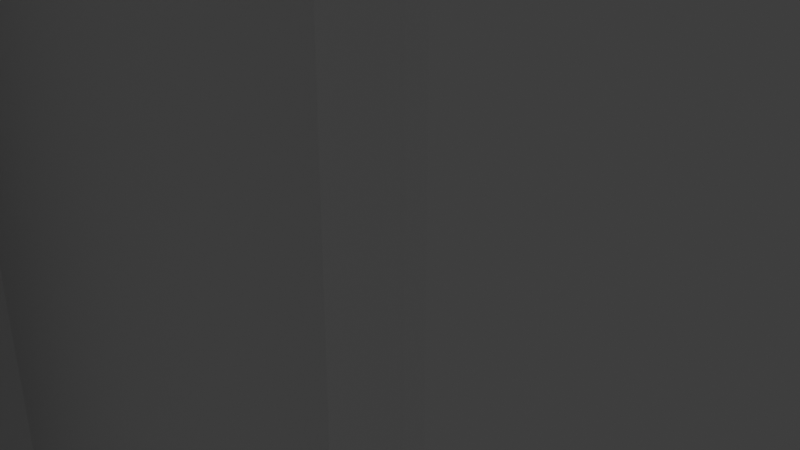 # Source: z_axis_tensioner_block.blend  (saved by Blender 2.80.75; exported with 4.5.12 LTS)
import bpy
from mathutils import Matrix  # noqa: F401  (used for matrix-valued properties, if any)

bpy.ops.wm.read_factory_settings(use_empty=True)
scene = bpy.context.scene
scene.name = 'Scene'

# ---- collections
col_collection = bpy.data.collections.new('Collection'); scene.collection.children.link(col_collection)

# ---- world
world_world = bpy.data.worlds.new('World'); scene.world = world_world
world_world.use_nodes = True; world_world.node_tree.nodes.clear()
_N = world_world.node_tree.nodes; _L = world_world.node_tree.links
n0 = _N.new('ShaderNodeOutputWorld'); n0.name = 'World Output'; n0.location = (300, 300)
n1 = _N.new('ShaderNodeBackground'); n1.name = 'Background'; n1.location = (10, 300)
n1.inputs[0].default_value = (0.05088, 0.05088, 0.05088, 1.0)
_L.new(n1.outputs[0], n0.inputs[0])
n0.is_active_output = True
world_world.color = (0.05088, 0.05088, 0.05088)
world_world.use_sun_shadow = False
world_world.sun_shadow_jitter_overblur = 0.0

# ---- cameras
cam_camera = bpy.data.cameras.new('Camera')
cam_camera.clip_end = 100.0
cam_camera.ortho_scale = 7.314

# ---- lights
light_light = bpy.data.lights.new('Light', 'POINT')
light_light.transmission_factor = 0.0
light_light.energy = 1000.0
light_light.shadow_soft_size = 0.1
light_light.shadow_maximum_resolution = 0.006
light_light.use_absolute_resolution = True

# ---- meshes
me_z_axis_holder_block_002 = bpy.data.meshes.new('Z axis Holder block.002')
me_z_axis_holder_block_002.from_pydata([(-15.0, 2.557, 9.411), (-14.98, 2.355, 9.411), (-14.92, 2.162, 9.411), (-14.82, 1.985, 9.411), (-14.69, 1.831, 9.411), (-6.134, -5.661, 9.411), (-6.7, -5.747, 9.411), (-6.174, -5.747, 9.411), (-6.076, -5.586, 9.411), (-6.004, -5.525, 9.411), (-5.568, -5.237, 9.411), (-5.921, -5.48, 9.411), (-5.731, -5.377, 9.411), (-5.439, -5.064, 9.411), (-14.22, 3.958, 9.411), (-14.44, 3.884, 9.411), (-14.62, 3.765, 9.411), (-14.78, 3.607, 9.411), (-14.9, 3.417, 9.411), (-14.98, 3.206, 9.411), (-15.0, 2.984, 9.411), (-6.013, -3.578, 9.411), (-6.092, -3.506, 9.411), (-6.151, -3.418, 9.411), (-5.921, -3.63, 9.411), (-6.187, -3.319, 9.411), (-4.706, -4.789, 9.411), (-4.723, -4.807, 9.411), (-4.713, -4.799, 9.411), (-4.734, -4.812, 9.411), (-5.389, -4.103, 9.411), (-5.375, -4.979, 9.411), (-4.702, -4.777, 9.411), (-5.454, -4.022, 9.411), (-5.307, -4.166, 9.411), (-5.292, -4.912, 9.411), (-5.739, -3.727, 9.411), (-4.7, -4.765, 9.411), (-5.091, -4.845, 9.411), (-4.746, -4.815, 9.411), (-5.581, -3.86, 9.411), (-5.214, -4.21, 9.411), (-5.196, -4.867, 9.411), (-6.2, -3.213, 9.411), (-5.112, -4.231, 9.411), (-4.7, -4.312, 9.411), (-4.746, -4.263, 9.411), (-4.706, -4.289, 9.411), (-4.702, -4.3, 9.411), (-4.723, -4.271, 9.411), (-4.734, -4.265, 9.411), (-4.713, -4.279, 9.411), (-6.2, -2.539, 9.411), (-5.621, -1.939, 9.411), (-3.695, 2.754, 9.411), (-1.848, -0.4462, 9.411), (4.734, -4.812, 9.411), (4.713, -4.799, 9.411), (4.723, -4.807, 9.411), (4.7, -4.765, 9.411), (4.746, -4.815, 9.411), (4.706, -4.789, 9.411), (4.702, -4.777, 9.411), (5.091, -4.845, 9.411), (5.439, -5.064, 9.411), (5.568, -5.237, 9.411), (5.731, -5.377, 9.411), (4.7, -4.312, 9.411), (4.723, -4.271, 9.411), (4.713, -4.279, 9.411), (4.706, -4.289, 9.411), (4.746, -4.263, 9.411), (4.702, -4.3, 9.411), (4.734, -4.265, 9.411), (5.112, -4.231, 9.411), (5.196, -4.867, 9.411), (6.7, -5.747, 9.411), (6.134, -5.661, 9.411), (6.174, -5.747, 9.411), (6.076, -5.586, 9.411), (6.004, -5.525, 9.411), (5.214, -4.21, 9.411), (5.292, -4.912, 9.411), (5.307, -4.166, 9.411), (5.375, -4.979, 9.411), (5.389, -4.103, 9.411), (5.454, -4.022, 9.411), (5.581, -3.86, 9.411), (5.739, -3.727, 9.411), (5.921, -3.63, 9.411), (5.921, -5.48, 9.411), (6.013, -3.578, 9.411), (6.092, -3.506, 9.411), (6.151, -3.418, 9.411), (6.187, -3.319, 9.411), (6.2, -3.213, 9.411), (-1.848, 5.954, 9.411), (-1.283, 6.946, 9.411), (3.695, 2.754, 9.411), (1.848, -0.4462, 9.411), (5.621, -1.939, 9.411), (1.848, 5.954, 9.411), (1.283, 6.946, 9.411), (14.69, 1.831, 9.411), (6.2, -2.539, 9.411), (14.98, 2.355, 9.411), (14.82, 1.985, 9.411), (14.92, 2.162, 9.411), (15.0, 2.557, 9.411), (14.22, 3.958, 9.411), (15.0, 2.984, 9.411), (14.44, 3.884, 9.411), (14.78, 3.607, 9.411), (14.98, 3.206, 9.411), (14.9, 3.417, 9.411), (14.62, 3.765, 9.411), (15.0, 2.984, -7.589), (14.44, 3.884, -7.589), (14.98, 3.206, -7.589), (14.22, 3.958, -7.589), (14.78, 3.607, -7.589), (14.9, 3.417, -7.589), (-14.82, 1.985, -7.589), (-14.92, 2.162, -7.589), (-14.69, 1.831, -7.589), (14.62, 3.765, -7.589), (5.621, -1.939, -7.589), (-5.621, -1.939, -7.589), (0.1929, 1.165, -7.589), (0.5674, 1.258, -7.589), (-0.1929, 1.165, -7.589), (-14.98, 2.355, -7.589), (-0.5674, 1.258, -7.589), (-15.0, 2.557, -7.589), (-6.7, -5.747, -7.589), (-6.134, -5.661, -7.589), (-6.174, -5.747, -7.589), (-6.076, -5.586, -7.589), (-6.004, -5.525, -7.589), (-5.921, -5.48, -7.589), (-5.568, -5.237, -7.589), (-5.731, -5.377, -7.589), (-5.439, -5.064, -7.589), (-15.0, 2.984, -7.589), (-14.22, 3.958, -7.589), (-14.98, 3.206, -7.589), (-14.9, 3.417, -7.589), (-14.78, 3.607, -7.589), (-14.62, 3.765, -7.589), (-14.44, 3.884, -7.589), (-6.013, -3.578, -7.589), (-6.092, -3.506, -7.589), (-6.151, -3.418, -7.589), (-5.921, -3.63, -7.589), (-4.734, -4.812, -7.589), (-4.713, -4.799, -7.589), (-4.723, -4.807, -7.589), (-6.187, -3.319, -7.589), (-4.706, -4.789, -7.589), (-5.389, -4.103, -7.589), (-5.375, -4.979, -7.589), (-4.702, -4.777, -7.589), (-5.454, -4.022, -7.589), (-5.307, -4.166, -7.589), (-5.292, -4.912, -7.589), (-5.739, -3.727, -7.589), (-4.746, -4.815, -7.589), (-4.7, -4.765, -7.589), (-5.091, -4.845, -7.589), (-5.581, -3.86, -7.589), (-5.214, -4.21, -7.589), (-5.196, -4.867, -7.589), (-6.2, -3.213, -7.589), (-5.112, -4.231, -7.589), (-4.7, -4.312, -7.589), (-4.746, -4.263, -7.589), (-4.706, -4.289, -7.589), (-4.702, -4.3, -7.589), (-4.734, -4.265, -7.589), (-4.723, -4.271, -7.589), (-4.713, -4.279, -7.589), (-6.2, -2.539, -7.589), (4.713, -4.799, -7.589), (4.706, -4.789, -7.589), (4.723, -4.807, -7.589), (4.702, -4.777, -7.589), (4.7, -4.765, -7.589), (4.734, -4.812, -7.589), (4.746, -4.815, -7.589), (5.091, -4.845, -7.589), (5.568, -5.237, -7.589), (5.439, -5.064, -7.589), (5.731, -5.377, -7.589), (4.7, -4.312, -7.589), (4.706, -4.289, -7.589), (4.713, -4.279, -7.589), (4.702, -4.3, -7.589), (4.734, -4.265, -7.589), (4.746, -4.263, -7.589), (4.723, -4.271, -7.589), (-1.198, 1.693, -7.589), (-0.9089, 1.437, -7.589), (-1.417, 2.01, -7.589), (-1.554, 2.371, -7.589), (5.112, -4.231, -7.589), (5.196, -4.867, -7.589), (6.004, -5.525, -7.589), (6.7, -5.747, -7.589), (6.076, -5.586, -7.589), (6.134, -5.661, -7.589), (6.174, -5.747, -7.589), (5.214, -4.21, -7.589), (5.292, -4.912, -7.589), (5.307, -4.166, -7.589), (5.375, -4.979, -7.589), (-1.6, 2.754, -7.589), (5.389, -4.103, -7.589), (5.454, -4.022, -7.589), (-1.554, 3.137, -7.589), (5.581, -3.86, -7.589), (5.739, -3.727, -7.589), (5.921, -3.63, -7.589), (5.921, -5.48, -7.589), (6.013, -3.578, -7.589), (6.092, -3.506, -7.589), (6.151, -3.418, -7.589), (6.187, -3.319, -7.589), (6.2, -3.213, -7.589), (1.417, 2.01, -7.589), (1.198, 1.693, -7.589), (0.9089, 1.437, -7.589), (1.554, 2.371, -7.589), (1.6, 2.754, -7.589), (1.554, 3.137, -7.589), (-1.283, 6.946, -7.589), (-1.417, 3.497, -7.589), (-1.198, 3.815, -7.589), (-0.9089, 4.071, -7.589), (-0.5674, 4.25, -7.589), (-0.1929, 4.342, -7.589), (0.1929, 4.342, -7.589), (1.283, 6.946, -7.589), (0.5674, 4.25, -7.589), (0.9089, 4.071, -7.589), (1.198, 3.815, -7.589), (1.417, 3.497, -7.589), (14.69, 1.831, -7.589), (6.2, -2.539, -7.589), (14.92, 2.162, -7.589), (14.82, 1.985, -7.589), (14.98, 2.355, -7.589), (15.0, 2.557, -7.589), (9.769, 4.987, 0.04893), (9.998, 4.934, -0.1589), (9.596, 5.027, 0.3068), (10.27, 4.872, -0.3045), (9.487, 5.052, 0.5999), (10.56, 4.804, -0.3795), (9.45, 5.061, 0.911), (10.87, 4.733, -0.3795), (9.487, 5.052, 1.222), (11.17, 4.665, -0.3045), (9.596, 5.027, 1.515), (11.44, 4.602, -0.1589), (9.769, 4.987, 1.773), (11.67, 4.549, 0.04893), (9.998, 4.934, 1.981), (11.84, 4.509, 0.3068), (10.27, 4.872, 2.127), (11.95, 4.484, 0.5999), (11.98, 4.476, 0.911), (10.56, 4.804, 2.202), (10.87, 4.733, 2.202), (11.17, 4.665, 2.127), (11.44, 4.602, 1.981), (11.67, 4.549, 1.773), (11.84, 4.509, 1.515), (11.95, 4.484, 1.222), (-11.67, 4.549, 0.04893), (-11.44, 4.602, -0.1589), (-11.84, 4.509, 0.3068), (-11.17, 4.665, -0.3045), (-11.95, 4.484, 0.5999), (-10.87, 4.733, -0.3795), (-11.98, 4.476, 0.911), (-10.56, 4.804, -0.3795), (-10.27, 4.872, -0.3045), (-9.998, 4.934, -0.1589), (-9.769, 4.987, 0.04893), (-9.596, 5.027, 0.3068), (-9.487, 5.052, 0.5999), (-9.45, 5.061, 0.911), (-10.56, 4.804, 2.202), (-10.27, 4.872, 2.127), (-10.87, 4.733, 2.202), (-11.17, 4.665, 2.127), (-11.44, 4.602, 1.981), (-11.67, 4.549, 1.773), (-11.84, 4.509, 1.515), (-11.95, 4.484, 1.222), (-9.487, 5.052, 1.222), (-9.596, 5.027, 1.515), (-9.769, 4.987, 1.773), (-9.998, 4.934, 1.981), (-9.701, -1.681, -0.3045), (-9.405, -1.613, -0.3795), (-9.099, -1.542, -0.3795), (-7.985, -1.285, 0.911), (-8.803, -1.474, -0.3045), (-8.022, -1.294, 1.222), (-8.533, -1.411, -0.1589), (-8.131, -1.319, 1.515), (-8.304, -1.359, 0.04893), (-8.304, -1.359, 1.773), (-8.131, -1.319, 0.3068), (-8.022, -1.294, 0.5999), (-8.533, -1.411, 1.981), (-8.803, -1.474, 2.127), (-9.099, -1.542, 2.202), (-9.405, -1.613, 2.202), (-9.701, -1.681, 2.127), (-9.972, -1.744, 1.981), (-10.2, -1.796, 1.773), (-10.37, -1.837, 1.515), (-10.48, -1.862, 1.222), (-10.52, -1.87, 0.911), (-10.48, -1.862, 0.5999), (-10.37, -1.837, 0.3068), (-10.2, -1.796, 0.04893), (-9.972, -1.744, -0.1589), (8.533, -1.411, -0.1589), (8.803, -1.474, -0.3045), (9.099, -1.542, -0.3795), (10.52, -1.87, 0.911), (10.48, -1.862, 1.222), (9.405, -1.613, -0.3795), (10.37, -1.837, 1.515), (9.701, -1.681, -0.3045), (10.2, -1.796, 1.773), (9.972, -1.744, -0.1589), (9.972, -1.744, 1.981), (10.2, -1.796, 0.04893), (9.701, -1.681, 2.127), (10.37, -1.837, 0.3068), (10.48, -1.862, 0.5999), (9.405, -1.613, 2.202), (9.099, -1.542, 2.202), (8.803, -1.474, 2.127), (8.533, -1.411, 1.981), (8.304, -1.359, 1.773), (8.131, -1.319, 1.515), (8.022, -1.294, 1.222), (7.985, -1.285, 0.911), (8.022, -1.294, 0.5999), (8.131, -1.319, 0.3068), (8.304, -1.359, 0.04893), (0.9089, 1.437, -3.589), (0.5674, 1.258, -3.589), (0.1929, 1.165, -3.589), (-1.6, 2.754, -3.589), (-1.554, 3.137, -3.589), (-0.1929, 1.165, -3.589), (-1.417, 3.497, -3.589), (-0.5674, 1.258, -3.589), (-1.198, 3.815, -3.589), (-0.9089, 1.437, -3.589), (-0.9089, 4.071, -3.589), (-1.198, 1.693, -3.589), (-0.5674, 4.25, -3.589), (-1.417, 2.01, -3.589), (-1.554, 2.371, -3.589), (-0.1929, 4.342, -3.589), (0.1929, 4.342, -3.589), (0.5674, 4.25, -3.589), (0.9089, 4.071, -3.589), (1.198, 3.815, -3.589), (1.417, 3.497, -3.589), (1.554, 3.137, -3.589), (1.6, 2.754, -3.589), (1.554, 2.371, -3.589), (1.417, 2.01, -3.589), (1.198, 1.693, -3.589), (-1.616, 1.906, -3.589), (-1.366, 1.544, -3.589), (1.366, 1.544, -3.589), (1.037, 1.252, -3.589), (1.037, 4.256, -3.589), (0.6472, 4.46, -3.589), (0.6472, 1.047, -3.589), (1.616, 1.906, -3.589), (-1.772, 2.317, -3.589), (0.22, 0.9421, -3.589), (1.772, 2.317, -3.589), (0.22, 4.565, -3.589), (1.825, 2.754, -3.589), (-0.22, 0.9421, -3.589), (-1.825, 2.754, -3.589), (1.772, 3.191, -3.589), (-0.22, 4.565, -3.589), (-0.6472, 1.047, -3.589), (-1.772, 3.191, -3.589), (1.616, 3.602, -3.589), (-0.6472, 4.46, -3.589), (-1.037, 1.252, -3.589), (-1.616, 3.602, -3.589), (-1.037, 4.256, -3.589), (1.366, 3.964, -3.589), (-1.366, 3.964, -3.589), (1.037, 4.256, -1.089), (0.6472, 4.46, -1.089), (0.22, 4.565, -1.089), (-1.825, 2.754, -1.089), (-1.772, 2.317, -1.089), (-0.22, 4.565, -1.089), (-1.616, 1.906, -1.089), (-0.6472, 4.46, -1.089), (-1.366, 1.544, -1.089), (-1.037, 4.256, -1.089), (-1.037, 1.252, -1.089), (-1.366, 3.964, -1.089), (-0.6472, 1.047, -1.089), (-1.616, 3.602, -1.089), (-1.772, 3.191, -1.089), (-0.22, 0.9421, -1.089), (0.22, 0.9421, -1.089), (0.6472, 1.047, -1.089), (1.037, 1.252, -1.089), (1.366, 1.544, -1.089), (1.616, 1.906, -1.089), (1.772, 2.317, -1.089), (1.825, 2.754, -1.089), (1.772, 3.191, -1.089), (1.616, 3.602, -1.089), (1.366, 3.964, -1.089), (1.665, 1.278, 0.411), (1.264, 0.9227, 0.411), (1.617, -0.0462, 0.411), (-2.16, 3.286, 0.411), (-3.233, 2.754, 0.411), (-2.225, 2.754, 0.411), (-1.97, 3.788, 0.411), (3.233, 2.754, 0.411), (1.97, 1.72, 0.411), (-2.16, 2.221, 0.411), (-1.97, 1.72, 0.411), (-1.617, -0.0462, 0.411), (-1.665, 4.229, 0.411), (-1.617, 5.554, 0.411), (-1.264, 4.585, 0.411), (0.789, 0.6734, 0.411), (-0.789, 4.834, 0.411), (-0.2682, 4.963, 0.411), (0.2682, 4.963, 0.411), (2.16, 2.221, 0.411), (1.617, 5.554, 0.411), (0.2682, 0.545, 0.411), (2.225, 2.754, 0.411), (-0.2682, 0.545, 0.411), (2.16, 3.286, 0.411), (-0.789, 0.6734, 0.411), (1.97, 3.788, 0.411), (-1.264, 0.9227, 0.411), (-1.665, 1.278, 0.411), (1.665, 4.229, 0.411), (1.264, 4.585, 0.411), (0.789, 4.834, 0.411), (-3.233, 2.754, 7.911), (-1.617, -0.0462, 7.911), (-1.617, 5.554, 7.911), (1.617, 5.554, 7.911), (3.233, 2.754, 7.911), (1.617, -0.0462, 7.911)], [], [(0, 1, 2), (0, 2, 3), (0, 3, 4), (5, 6, 7), (8, 6, 5), (9, 6, 8), (10, 11, 12), (13, 11, 10), (14, 15, 16), (14, 16, 17), (14, 17, 18), (14, 18, 19), (14, 19, 20), (14, 20, 0), (14, 0, 4), (21, 6, 9), (21, 22, 6), (23, 6, 22), (24, 9, 11), (24, 21, 9), (24, 11, 13), (25, 6, 23), (26, 27, 28), (26, 29, 27), (30, 13, 31), (33, 13, 30), (34, 31, 35), (34, 30, 31), (36, 24, 13), (37, 38, 39), (37, 39, 29), (37, 29, 32), (40, 36, 13), (40, 13, 33), (41, 35, 42), (41, 34, 35), (43, 4, 6), (43, 6, 25), (44, 42, 38), (44, 41, 42), (45, 38, 37), (45, 44, 38), (46, 44, 45), (47, 45, 48), (47, 46, 45), (49, 50, 46), (51, 46, 47), (52, 4, 43), (53, 4, 52), (53, 14, 4), (54, 53, 55), (54, 14, 53), (59, 57, 56), (59, 56, 60), (59, 62, 61), (63, 59, 60), (64, 65, 66), (67, 59, 63), (68, 69, 70), (71, 68, 70), (71, 72, 67), (71, 73, 68), (74, 67, 63), (74, 71, 67), (74, 63, 75), (76, 77, 78), (76, 79, 77), (76, 80, 79), (81, 74, 75), (81, 75, 82), (83, 81, 82), (83, 82, 84), (85, 84, 64), (85, 83, 84), (86, 85, 64), (87, 86, 64), (88, 87, 64), (89, 90, 80), (89, 64, 66), (89, 88, 64), (89, 66, 90), (91, 89, 80), (91, 80, 76), (92, 91, 76), (93, 92, 76), (94, 93, 76), (95, 94, 76), (96, 14, 54), (97, 14, 96), (98, 99, 100), (101, 97, 96), (102, 97, 101), (103, 100, 104), (103, 104, 95), (103, 95, 76), (105, 103, 106), (105, 106, 107), (108, 103, 105), (109, 101, 98), (109, 108, 110), (109, 100, 103), (109, 98, 100), (109, 102, 101), (109, 103, 108), (111, 109, 110), (112, 113, 114), (115, 110, 113), (115, 111, 110), (115, 113, 112), (53, 100, 99), (53, 99, 55), (116, 117, 118), (119, 117, 116), (117, 120, 118), (118, 120, 121), (122, 123, 124), (117, 125, 120), (126, 127, 128), (126, 128, 129), (128, 127, 130), (123, 131, 124), (130, 127, 132), (131, 133, 124), (134, 135, 136), (134, 137, 135), (134, 138, 137), (139, 140, 141), (139, 142, 140), (143, 144, 133), (145, 144, 143), (146, 144, 145), (147, 144, 146), (148, 144, 147), (149, 144, 148), (133, 144, 124), (134, 150, 138), (151, 150, 134), (134, 152, 151), (138, 153, 139), (139, 153, 142), (150, 153, 138), (154, 155, 156), (134, 157, 152), (154, 158, 155), (142, 159, 160), (154, 161, 158), (142, 162, 159), (160, 163, 164), (159, 163, 160), (153, 165, 142), (166, 167, 154), (154, 167, 161), (168, 167, 166), (165, 169, 142), (142, 169, 162), (163, 170, 164), (164, 170, 171), (134, 172, 157), (124, 172, 134), (170, 173, 171), (171, 173, 168), (168, 174, 167), (173, 174, 168), (173, 175, 174), (174, 176, 177), (175, 176, 174), (178, 179, 175), (179, 180, 175), (124, 181, 172), (124, 127, 181), (144, 127, 124), (182, 183, 184), (183, 185, 184), (185, 186, 184), (184, 186, 187), (187, 186, 188), (186, 189, 188), (190, 191, 192), (186, 193, 189), (194, 195, 196), (197, 198, 199), (199, 198, 195), (196, 198, 193), (195, 198, 196), (200, 201, 127), (127, 202, 200), (201, 132, 127), (127, 203, 202), (193, 204, 189), (189, 204, 205), (198, 204, 193), (206, 207, 208), (208, 207, 209), (209, 207, 210), (205, 211, 212), (204, 211, 205), (211, 213, 212), (212, 213, 214), (127, 215, 203), (214, 216, 191), (213, 216, 214), (216, 217, 191), (127, 218, 215), (144, 218, 127), (217, 219, 191), (219, 220, 191), (220, 221, 191), (222, 221, 206), (192, 221, 222), (191, 221, 192), (221, 223, 206), (206, 223, 207), (223, 224, 207), (224, 225, 207), (225, 226, 207), (226, 227, 207), (228, 126, 229), (229, 126, 230), (230, 126, 129), (228, 231, 126), (231, 232, 126), (232, 233, 126), (218, 234, 235), (235, 234, 236), (236, 234, 237), (237, 234, 238), (238, 234, 239), (239, 234, 240), (144, 234, 218), (240, 241, 242), (242, 241, 243), (243, 241, 244), (244, 241, 245), (245, 241, 233), (234, 241, 240), (227, 246, 207), (247, 246, 227), (126, 246, 247), (246, 248, 249), (246, 250, 248), (246, 251, 250), (251, 119, 116), (233, 119, 126), (241, 119, 233), (126, 119, 246), (246, 119, 251), (246, 103, 207), (103, 76, 207), (252, 253, 241), (241, 254, 252), (241, 255, 119), (253, 255, 241), (241, 256, 254), (255, 257, 119), (241, 258, 256), (241, 102, 258), (257, 259, 119), (102, 260, 258), (259, 261, 119), (102, 262, 260), (261, 263, 119), (102, 264, 262), (263, 265, 119), (102, 266, 264), (265, 267, 119), (102, 268, 266), (267, 269, 119), (269, 270, 119), (268, 109, 271), (271, 109, 272), (272, 109, 273), (273, 109, 274), (274, 109, 275), (275, 109, 276), (276, 109, 277), (277, 109, 270), (270, 109, 119), (102, 109, 268), (134, 6, 124), (6, 4, 124), (278, 279, 144), (144, 280, 278), (279, 281, 144), (144, 282, 280), (281, 283, 144), (144, 284, 282), (283, 285, 144), (285, 286, 144), (287, 234, 286), (288, 234, 287), (289, 234, 288), (290, 234, 289), (286, 234, 144), (290, 291, 234), (292, 14, 293), (294, 14, 292), (295, 14, 294), (296, 14, 295), (297, 14, 296), (298, 14, 297), (299, 14, 298), (284, 14, 299), (144, 14, 284), (300, 97, 291), (301, 97, 300), (302, 97, 301), (303, 97, 302), (293, 97, 303), (14, 97, 293), (291, 97, 234), (207, 78, 210), (207, 76, 78), (78, 77, 210), (210, 77, 209), (209, 79, 208), (77, 79, 209), (208, 80, 206), (79, 80, 208), (206, 90, 222), (80, 90, 206), (64, 191, 190), (65, 190, 192), (65, 64, 190), (66, 65, 192), (90, 192, 222), (90, 66, 192), (191, 64, 214), (214, 84, 212), (64, 84, 214), (212, 82, 205), (84, 82, 212), (205, 75, 189), (82, 75, 205), (75, 63, 189), (189, 60, 188), (63, 60, 189), (62, 59, 186), (62, 186, 185), (61, 185, 183), (61, 62, 185), (57, 183, 182), (57, 61, 183), (58, 182, 184), (58, 57, 182), (56, 184, 187), (56, 58, 184), (60, 187, 188), (60, 56, 187), (186, 67, 193), (59, 67, 186), (73, 71, 198), (73, 198, 197), (68, 197, 199), (68, 73, 197), (69, 199, 195), (69, 68, 199), (70, 195, 194), (70, 69, 195), (72, 194, 196), (72, 70, 194), (67, 196, 193), (67, 72, 196), (198, 71, 204), (71, 74, 204), (74, 81, 204), (204, 81, 211), (211, 83, 213), (81, 83, 211), (213, 85, 216), (83, 85, 213), (216, 86, 217), (85, 86, 216), (88, 89, 221), (88, 221, 220), (87, 220, 219), (87, 88, 220), (86, 219, 217), (86, 87, 219), (221, 89, 223), (223, 91, 224), (89, 91, 223), (91, 92, 224), (224, 93, 225), (92, 93, 224), (225, 94, 226), (93, 94, 225), (226, 95, 227), (94, 95, 226), (95, 247, 227), (104, 247, 95), (247, 104, 126), (104, 100, 126), (127, 100, 53), (126, 100, 127), (127, 53, 181), (53, 52, 181), (172, 52, 43), (181, 52, 172), (43, 25, 172), (172, 25, 157), (157, 23, 152), (25, 23, 157), (152, 22, 151), (23, 22, 152), (151, 21, 150), (22, 21, 151), (150, 24, 153), (21, 24, 150), (40, 33, 162), (40, 162, 169), (36, 169, 165), (36, 40, 169), (24, 165, 153), (24, 36, 165), (33, 30, 162), (162, 30, 159), (159, 34, 163), (30, 34, 159), (163, 41, 170), (34, 41, 163), (170, 44, 173), (41, 44, 170), (173, 44, 175), (44, 46, 175), (48, 45, 174), (48, 174, 177), (47, 177, 176), (47, 48, 177), (51, 176, 180), (51, 47, 176), (49, 180, 179), (49, 51, 180), (50, 179, 178), (50, 49, 179), (46, 178, 175), (46, 50, 178), (174, 37, 167), (45, 37, 174), (29, 39, 166), (29, 166, 154), (27, 154, 156), (27, 29, 154), (28, 156, 155), (28, 27, 156), (26, 155, 158), (26, 28, 155), (32, 158, 161), (32, 26, 158), (37, 161, 167), (37, 32, 161), (166, 38, 168), (39, 38, 166), (168, 38, 171), (171, 42, 164), (38, 42, 171), (164, 35, 160), (42, 35, 164), (160, 31, 142), (35, 31, 160), (31, 13, 142), (11, 139, 141), (12, 141, 140), (12, 11, 141), (10, 140, 142), (10, 12, 140), (13, 10, 142), (11, 9, 139), (139, 9, 138), (138, 8, 137), (9, 8, 138), (137, 5, 135), (8, 5, 137), (135, 7, 136), (5, 7, 135), (136, 6, 134), (136, 7, 6), (97, 241, 234), (102, 241, 97), (304, 305, 283), (285, 306, 286), (305, 306, 285), (291, 307, 300), (286, 308, 287), (306, 308, 286), (300, 309, 301), (307, 309, 300), (287, 310, 288), (308, 310, 287), (301, 311, 302), (309, 311, 301), (288, 312, 289), (310, 312, 288), (302, 313, 303), (311, 313, 302), (289, 314, 290), (312, 314, 289), (290, 315, 291), (314, 315, 290), (303, 316, 293), (313, 316, 303), (315, 307, 291), (293, 317, 292), (316, 317, 293), (292, 318, 294), (317, 318, 292), (318, 319, 294), (294, 320, 295), (295, 320, 296), (319, 320, 294), (296, 321, 297), (320, 321, 296), (297, 322, 298), (321, 322, 297), (322, 323, 298), (298, 323, 299), (323, 324, 299), (299, 324, 284), (324, 325, 284), (284, 325, 282), (325, 326, 282), (282, 326, 280), (326, 327, 280), (280, 327, 278), (327, 328, 278), (278, 328, 279), (328, 329, 279), (279, 329, 281), (281, 304, 283), (329, 304, 281), (283, 305, 285), (328, 325, 329), (327, 325, 328), (326, 325, 327), (324, 323, 325), (323, 322, 325), (321, 320, 322), (322, 320, 325), (319, 307, 320), (314, 307, 315), (312, 307, 314), (310, 307, 312), (308, 307, 310), (306, 307, 308), (305, 307, 306), (304, 307, 305), (329, 307, 304), (325, 307, 329), (320, 307, 325), (319, 318, 307), (318, 317, 307), (307, 311, 309), (317, 316, 307), (307, 313, 311), (316, 313, 307), (330, 331, 253), (253, 331, 255), (255, 332, 257), (331, 332, 255), (333, 334, 270), (270, 334, 277), (257, 335, 259), (332, 335, 257), (277, 336, 276), (259, 337, 261), (334, 336, 277), (335, 337, 259), (276, 338, 275), (261, 339, 263), (336, 338, 276), (337, 339, 261), (275, 340, 274), (263, 341, 265), (338, 340, 275), (339, 341, 263), (274, 342, 273), (265, 343, 267), (340, 342, 274), (341, 343, 265), (267, 344, 269), (343, 344, 267), (273, 345, 272), (269, 333, 270), (342, 345, 273), (344, 333, 269), (272, 346, 271), (345, 346, 272), (271, 347, 268), (346, 347, 271), (268, 348, 266), (347, 348, 268), (266, 349, 264), (348, 349, 266), (349, 350, 264), (264, 350, 262), (350, 351, 262), (262, 351, 260), (351, 352, 260), (260, 352, 258), (352, 353, 258), (258, 353, 256), (353, 354, 256), (256, 354, 254), (354, 355, 254), (254, 355, 252), (355, 330, 252), (252, 330, 253), (334, 333, 344), (331, 335, 332), (342, 340, 338), (353, 355, 354), (353, 330, 355), (353, 331, 330), (353, 337, 335), (353, 339, 337), (353, 341, 339), (353, 343, 341), (353, 335, 331), (352, 344, 343), (352, 343, 353), (347, 345, 342), (347, 346, 345), (350, 336, 334), (350, 338, 336), (350, 352, 351), (350, 334, 344), (350, 344, 352), (349, 348, 347), (349, 338, 350), (349, 342, 338), (349, 347, 342), (356, 129, 357), (230, 129, 356), (357, 128, 358), (129, 128, 357), (359, 218, 360), (358, 130, 361), (215, 218, 359), (128, 130, 358), (360, 235, 362), (361, 132, 363), (218, 235, 360), (130, 132, 361), (362, 236, 364), (363, 201, 365), (235, 236, 362), (132, 201, 363), (364, 237, 366), (365, 200, 367), (236, 237, 364), (201, 200, 365), (366, 238, 368), (367, 202, 369), (237, 238, 366), (200, 202, 367), (369, 203, 370), (202, 203, 369), (368, 239, 371), (370, 215, 359), (238, 239, 368), (203, 215, 370), (371, 240, 372), (239, 240, 371), (372, 242, 373), (240, 242, 372), (373, 243, 374), (242, 243, 373), (374, 244, 375), (243, 244, 374), (244, 245, 375), (375, 245, 376), (245, 233, 376), (376, 233, 377), (233, 232, 377), (377, 232, 378), (378, 231, 379), (232, 231, 378), (379, 228, 380), (231, 228, 379), (380, 229, 381), (228, 229, 380), (381, 230, 356), (229, 230, 381), (367, 382, 383), (369, 382, 367), (384, 381, 385), (386, 387, 374), (385, 356, 388), (374, 387, 373), (381, 356, 385), (389, 380, 384), (384, 380, 381), (369, 390, 382), (370, 390, 369), (356, 357, 388), (357, 391, 388), (392, 379, 389), (389, 379, 380), (387, 393, 373), (373, 393, 372), (357, 358, 391), (394, 378, 392), (392, 378, 379), (358, 395, 391), (370, 396, 390), (359, 396, 370), (358, 361, 395), (394, 397, 378), (359, 360, 396), (393, 398, 372), (372, 398, 371), (397, 377, 378), (361, 399, 395), (360, 400, 396), (362, 400, 360), (361, 363, 399), (397, 401, 377), (398, 402, 371), (401, 376, 377), (371, 402, 368), (363, 403, 399), (362, 404, 400), (363, 365, 403), (364, 404, 362), (368, 405, 366), (401, 406, 376), (402, 405, 368), (366, 407, 364), (364, 407, 404), (405, 407, 366), (406, 375, 376), (365, 383, 403), (367, 383, 365), (375, 386, 374), (406, 386, 375), (406, 408, 386), (408, 409, 386), (386, 409, 387), (387, 410, 393), (409, 410, 387), (411, 412, 396), (396, 412, 390), (393, 413, 398), (410, 413, 393), (390, 414, 382), (398, 415, 402), (412, 414, 390), (413, 415, 398), (382, 416, 383), (402, 417, 405), (414, 416, 382), (415, 417, 402), (383, 418, 403), (405, 419, 407), (416, 418, 383), (417, 419, 405), (403, 420, 399), (407, 421, 404), (418, 420, 403), (419, 421, 407), (404, 422, 400), (421, 422, 404), (399, 423, 395), (400, 411, 396), (420, 423, 399), (422, 411, 400), (395, 424, 391), (423, 424, 395), (391, 425, 388), (424, 425, 391), (388, 426, 385), (425, 426, 388), (385, 427, 384), (426, 427, 385), (427, 428, 384), (384, 428, 389), (428, 429, 389), (389, 429, 392), (429, 430, 392), (392, 430, 394), (430, 431, 394), (394, 431, 397), (431, 432, 397), (397, 432, 401), (432, 433, 401), (401, 433, 406), (433, 408, 406), (434, 435, 436), (437, 438, 439), (440, 438, 437), (441, 442, 436), (443, 438, 444), (439, 438, 443), (436, 442, 434), (444, 438, 445), (446, 447, 440), (448, 447, 446), (435, 449, 436), (450, 447, 448), (451, 447, 450), (452, 447, 451), (441, 453, 442), (454, 447, 452), (440, 447, 438), (449, 455, 436), (441, 456, 453), (455, 457, 436), (441, 458, 456), (459, 445, 457), (457, 445, 436), (441, 460, 458), (459, 461, 445), (461, 462, 445), (462, 444, 445), (463, 454, 464), (460, 454, 463), (441, 454, 460), (454, 465, 464), (454, 452, 465), (466, 467, 445), (466, 445, 438), (468, 466, 438), (468, 438, 447), (454, 469, 468), (454, 468, 447), (470, 469, 454), (470, 454, 441), (471, 470, 441), (471, 441, 436), (471, 445, 467), (471, 436, 445), (0, 143, 133), (20, 143, 0), (116, 110, 108), (116, 108, 251), (15, 14, 144), (15, 144, 149), (16, 149, 148), (16, 15, 149), (17, 148, 147), (17, 16, 148), (18, 147, 146), (18, 17, 147), (19, 146, 145), (19, 18, 146), (20, 145, 143), (20, 19, 145), (119, 109, 111), (117, 111, 115), (117, 119, 111), (125, 115, 112), (125, 117, 115), (120, 112, 114), (120, 125, 112), (121, 114, 113), (121, 120, 114), (118, 113, 110), (118, 121, 113), (116, 118, 110), (106, 103, 246), (106, 249, 248), (106, 246, 249), (107, 248, 250), (107, 106, 248), (105, 250, 251), (105, 107, 250), (108, 105, 251), (122, 124, 4), (122, 4, 3), (123, 3, 2), (123, 122, 3), (131, 2, 1), (131, 123, 2), (133, 1, 0), (133, 131, 1), (463, 464, 408), (408, 464, 409), (464, 465, 409), (409, 465, 410), (411, 439, 412), (465, 452, 410), (410, 452, 413), (412, 443, 414), (452, 451, 413), (413, 451, 415), (439, 443, 412), (414, 444, 416), (451, 450, 415), (415, 450, 417), (443, 444, 414), (450, 448, 417), (416, 462, 418), (417, 448, 419), (444, 462, 416), (448, 446, 419), (418, 461, 420), (419, 446, 421), (462, 461, 418), (421, 440, 422), (446, 440, 421), (420, 459, 423), (422, 437, 411), (461, 459, 420), (440, 437, 422), (437, 439, 411), (423, 457, 424), (459, 457, 423), (424, 455, 425), (457, 455, 424), (425, 449, 426), (455, 449, 425), (426, 435, 427), (449, 435, 426), (435, 434, 427), (427, 434, 428), (434, 442, 428), (428, 442, 429), (442, 453, 429), (429, 453, 430), (453, 456, 430), (430, 456, 431), (456, 458, 431), (431, 458, 432), (458, 460, 432), (432, 460, 433), (460, 463, 433), (433, 463, 408), (468, 101, 96), (468, 469, 101), (469, 98, 101), (469, 470, 98), (466, 96, 54), (466, 468, 96), (470, 99, 98), (470, 471, 99), (55, 466, 54), (467, 466, 55), (471, 467, 99), (99, 467, 55)])
me_z_axis_holder_block_002.use_remesh_preserve_volume = False
me_z_axis_holder_block_002.use_remesh_preserve_attributes = False
me_z_axis_holder_block_002.use_mirror_vertex_groups = False
me_z_axis_holder_block_002.update()

# ---- objects
ob_light = bpy.data.objects.new('Light', light_light)
ob_camera = bpy.data.objects.new('Camera', cam_camera)
ob_z_axis_tensioner_block = bpy.data.objects.new('z axis tensioner block', me_z_axis_holder_block_002)

# ---- transforms, parenting, visibility, modifiers, constraints
ob_light.location = (4.076, 1.005, 5.904)
ob_light.rotation_euler = (0.6503, 0.05522, 1.866)
ob_light.lock_rotations_4d = False
ob_light.empty_display_type = 'ARROWS'
ob_light.color = (0.0, 0.0, 0.0, 0.0)
ob_light.lineart.crease_threshold = 0.0
ob_camera.location = (7.359, -6.926, 4.958)
ob_camera.rotation_euler = (1.109, 0.0, 0.8149)
ob_camera.lock_rotations_4d = False
ob_camera.empty_display_type = 'ARROWS'
ob_camera.color = (0.0, 0.0, 0.0, 0.0)
ob_camera.display_type = 'WIRE'
ob_camera.lineart.crease_threshold = 0.0
ob_z_axis_tensioner_block.location = (0.0, 0.0, 0.0)
ob_z_axis_tensioner_block.lineart.crease_threshold = 0.0

# ---- collection membership
col_collection.objects.link(ob_light)
col_collection.objects.link(ob_camera)
col_collection.objects.link(ob_z_axis_tensioner_block)

# ---- scene / render settings (as saved in the file)
scene.camera = ob_camera
scene.frame_start = 1; scene.frame_end = 250; scene.frame_set(1)
scene.render.engine = 'BLENDER_EEVEE_NEXT'
scene.cycles.use_denoising = False
scene.cycles.samples = 128
scene.cycles.sampling_pattern = 'TABULATED_SOBOL'
scene.cycles.use_adaptive_sampling = False
scene.cycles.use_light_tree = False
scene.view_settings.view_transform = 'Filmic'
bpy.context.view_layer.update()
